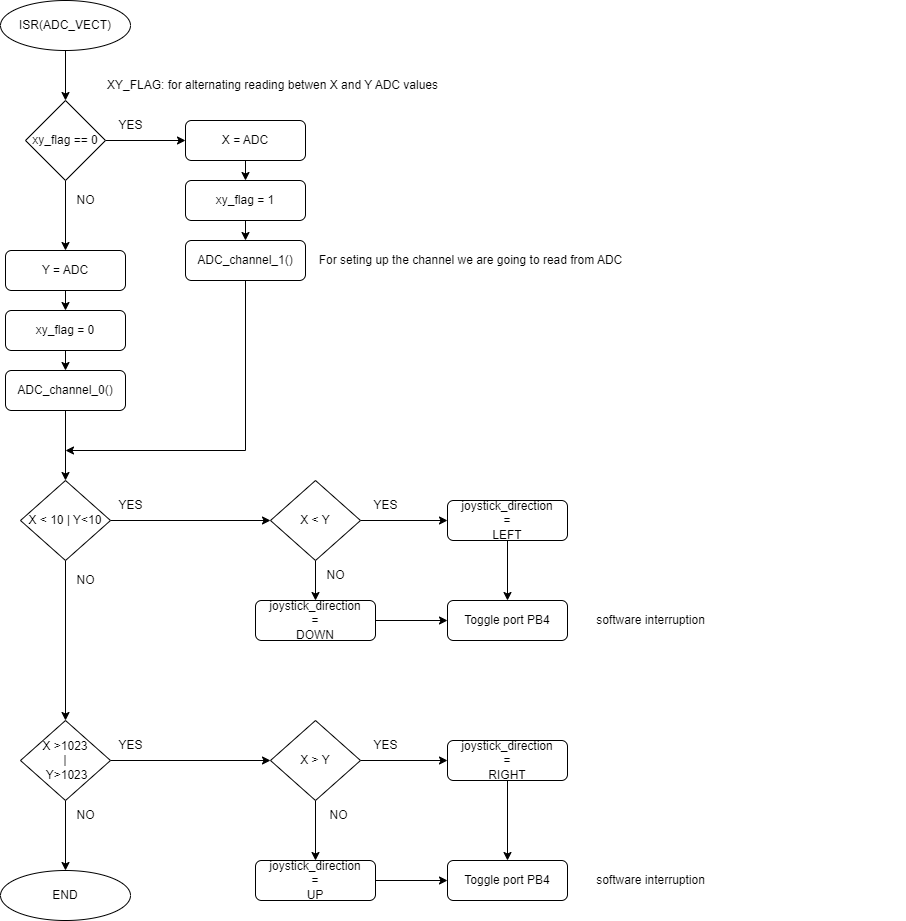

The diagram above was exported from draw.io. Its source (the exported page's mxGraphModel, read from the mxfile embedded in the PNG):
<mxGraphModel dx="1504" dy="566" grid="1" gridSize="10" guides="1" tooltips="1" connect="1" arrows="1" fold="1" page="1" pageScale="1" pageWidth="827" pageHeight="1169" math="0" shadow="0">
  <root>
    <mxCell id="0" />
    <mxCell id="1" parent="0" />
    <mxCell id="d8G370tbdA4Q5PIb4A8U-16" style="edgeStyle=orthogonalEdgeStyle;rounded=0;orthogonalLoop=1;jettySize=auto;html=1;exitX=0.5;exitY=1;exitDx=0;exitDy=0;entryX=0.5;entryY=0;entryDx=0;entryDy=0;" edge="1" parent="1" source="d8G370tbdA4Q5PIb4A8U-1" target="d8G370tbdA4Q5PIb4A8U-2">
      <mxGeometry relative="1" as="geometry" />
    </mxCell>
    <mxCell id="d8G370tbdA4Q5PIb4A8U-1" value="ISR(ADC_VECT)" style="ellipse;whiteSpace=wrap;html=1;" vertex="1" parent="1">
      <mxGeometry x="95" y="20" width="130" height="50" as="geometry" />
    </mxCell>
    <mxCell id="d8G370tbdA4Q5PIb4A8U-13" style="edgeStyle=orthogonalEdgeStyle;rounded=0;orthogonalLoop=1;jettySize=auto;html=1;exitX=1;exitY=0.5;exitDx=0;exitDy=0;entryX=0;entryY=0.5;entryDx=0;entryDy=0;" edge="1" parent="1" source="d8G370tbdA4Q5PIb4A8U-2" target="d8G370tbdA4Q5PIb4A8U-3">
      <mxGeometry relative="1" as="geometry" />
    </mxCell>
    <mxCell id="d8G370tbdA4Q5PIb4A8U-17" style="edgeStyle=orthogonalEdgeStyle;rounded=0;orthogonalLoop=1;jettySize=auto;html=1;exitX=0.5;exitY=1;exitDx=0;exitDy=0;entryX=0.5;entryY=0;entryDx=0;entryDy=0;" edge="1" parent="1" source="d8G370tbdA4Q5PIb4A8U-2" target="d8G370tbdA4Q5PIb4A8U-7">
      <mxGeometry relative="1" as="geometry" />
    </mxCell>
    <mxCell id="d8G370tbdA4Q5PIb4A8U-2" value="xy_flag == 0" style="rhombus;whiteSpace=wrap;html=1;" vertex="1" parent="1">
      <mxGeometry x="120" y="120" width="80" height="80" as="geometry" />
    </mxCell>
    <mxCell id="d8G370tbdA4Q5PIb4A8U-14" style="edgeStyle=orthogonalEdgeStyle;rounded=0;orthogonalLoop=1;jettySize=auto;html=1;exitX=0.5;exitY=1;exitDx=0;exitDy=0;entryX=0.5;entryY=0;entryDx=0;entryDy=0;" edge="1" parent="1" source="d8G370tbdA4Q5PIb4A8U-3" target="d8G370tbdA4Q5PIb4A8U-4">
      <mxGeometry relative="1" as="geometry" />
    </mxCell>
    <mxCell id="d8G370tbdA4Q5PIb4A8U-3" value="X = ADC" style="rounded=1;whiteSpace=wrap;html=1;" vertex="1" parent="1">
      <mxGeometry x="280" y="140" width="120" height="40" as="geometry" />
    </mxCell>
    <mxCell id="d8G370tbdA4Q5PIb4A8U-15" style="edgeStyle=orthogonalEdgeStyle;rounded=0;orthogonalLoop=1;jettySize=auto;html=1;exitX=0.5;exitY=1;exitDx=0;exitDy=0;entryX=0.5;entryY=0;entryDx=0;entryDy=0;" edge="1" parent="1" source="d8G370tbdA4Q5PIb4A8U-4" target="d8G370tbdA4Q5PIb4A8U-5">
      <mxGeometry relative="1" as="geometry" />
    </mxCell>
    <mxCell id="d8G370tbdA4Q5PIb4A8U-4" value="xy_flag = 1" style="rounded=1;whiteSpace=wrap;html=1;" vertex="1" parent="1">
      <mxGeometry x="280" y="200" width="120" height="40" as="geometry" />
    </mxCell>
    <mxCell id="d8G370tbdA4Q5PIb4A8U-35" style="edgeStyle=orthogonalEdgeStyle;rounded=0;orthogonalLoop=1;jettySize=auto;html=1;exitX=0.5;exitY=1;exitDx=0;exitDy=0;" edge="1" parent="1" source="d8G370tbdA4Q5PIb4A8U-5">
      <mxGeometry relative="1" as="geometry">
        <mxPoint x="160" y="470" as="targetPoint" />
        <Array as="points">
          <mxPoint x="340" y="470" />
        </Array>
      </mxGeometry>
    </mxCell>
    <mxCell id="d8G370tbdA4Q5PIb4A8U-5" value="ADC_channel_1()" style="rounded=1;whiteSpace=wrap;html=1;" vertex="1" parent="1">
      <mxGeometry x="280" y="260" width="120" height="40" as="geometry" />
    </mxCell>
    <mxCell id="d8G370tbdA4Q5PIb4A8U-11" style="edgeStyle=orthogonalEdgeStyle;rounded=0;orthogonalLoop=1;jettySize=auto;html=1;exitX=0.5;exitY=1;exitDx=0;exitDy=0;entryX=0.5;entryY=0;entryDx=0;entryDy=0;" edge="1" parent="1" source="d8G370tbdA4Q5PIb4A8U-7" target="d8G370tbdA4Q5PIb4A8U-8">
      <mxGeometry relative="1" as="geometry" />
    </mxCell>
    <mxCell id="d8G370tbdA4Q5PIb4A8U-7" value="Y = ADC" style="rounded=1;whiteSpace=wrap;html=1;" vertex="1" parent="1">
      <mxGeometry x="100" y="270" width="120" height="40" as="geometry" />
    </mxCell>
    <mxCell id="d8G370tbdA4Q5PIb4A8U-12" style="edgeStyle=orthogonalEdgeStyle;rounded=0;orthogonalLoop=1;jettySize=auto;html=1;exitX=0.5;exitY=1;exitDx=0;exitDy=0;entryX=0.5;entryY=0;entryDx=0;entryDy=0;" edge="1" parent="1" source="d8G370tbdA4Q5PIb4A8U-8" target="d8G370tbdA4Q5PIb4A8U-9">
      <mxGeometry relative="1" as="geometry" />
    </mxCell>
    <mxCell id="d8G370tbdA4Q5PIb4A8U-8" value="xy_flag = 0" style="rounded=1;whiteSpace=wrap;html=1;" vertex="1" parent="1">
      <mxGeometry x="100" y="330" width="120" height="40" as="geometry" />
    </mxCell>
    <mxCell id="d8G370tbdA4Q5PIb4A8U-21" style="edgeStyle=orthogonalEdgeStyle;rounded=0;orthogonalLoop=1;jettySize=auto;html=1;exitX=0.5;exitY=1;exitDx=0;exitDy=0;entryX=0.5;entryY=0;entryDx=0;entryDy=0;" edge="1" parent="1" source="d8G370tbdA4Q5PIb4A8U-9" target="d8G370tbdA4Q5PIb4A8U-22">
      <mxGeometry relative="1" as="geometry">
        <mxPoint x="160.04761904761892" y="460" as="targetPoint" />
      </mxGeometry>
    </mxCell>
    <mxCell id="d8G370tbdA4Q5PIb4A8U-9" value="ADC_channel_0()" style="rounded=1;whiteSpace=wrap;html=1;" vertex="1" parent="1">
      <mxGeometry x="100" y="390" width="120" height="40" as="geometry" />
    </mxCell>
    <mxCell id="d8G370tbdA4Q5PIb4A8U-24" style="edgeStyle=orthogonalEdgeStyle;rounded=0;orthogonalLoop=1;jettySize=auto;html=1;exitX=1;exitY=0.5;exitDx=0;exitDy=0;" edge="1" parent="1" source="d8G370tbdA4Q5PIb4A8U-22" target="d8G370tbdA4Q5PIb4A8U-23">
      <mxGeometry relative="1" as="geometry" />
    </mxCell>
    <mxCell id="d8G370tbdA4Q5PIb4A8U-52" style="edgeStyle=orthogonalEdgeStyle;rounded=0;orthogonalLoop=1;jettySize=auto;html=1;exitX=0.5;exitY=1;exitDx=0;exitDy=0;entryX=0.5;entryY=0;entryDx=0;entryDy=0;" edge="1" parent="1" source="d8G370tbdA4Q5PIb4A8U-22" target="d8G370tbdA4Q5PIb4A8U-27">
      <mxGeometry relative="1" as="geometry" />
    </mxCell>
    <mxCell id="d8G370tbdA4Q5PIb4A8U-22" value="X &amp;lt; 10 | Y&amp;lt;10" style="rhombus;whiteSpace=wrap;html=1;" vertex="1" parent="1">
      <mxGeometry x="115" y="500" width="90" height="80" as="geometry" />
    </mxCell>
    <mxCell id="d8G370tbdA4Q5PIb4A8U-37" style="edgeStyle=orthogonalEdgeStyle;rounded=0;orthogonalLoop=1;jettySize=auto;html=1;exitX=0.5;exitY=1;exitDx=0;exitDy=0;entryX=0.5;entryY=0;entryDx=0;entryDy=0;" edge="1" parent="1" source="d8G370tbdA4Q5PIb4A8U-23" target="d8G370tbdA4Q5PIb4A8U-26">
      <mxGeometry relative="1" as="geometry" />
    </mxCell>
    <mxCell id="d8G370tbdA4Q5PIb4A8U-38" style="edgeStyle=orthogonalEdgeStyle;rounded=0;orthogonalLoop=1;jettySize=auto;html=1;exitX=1;exitY=0.5;exitDx=0;exitDy=0;entryX=0;entryY=0.5;entryDx=0;entryDy=0;entryPerimeter=0;" edge="1" parent="1" source="d8G370tbdA4Q5PIb4A8U-23" target="d8G370tbdA4Q5PIb4A8U-25">
      <mxGeometry relative="1" as="geometry">
        <Array as="points" />
      </mxGeometry>
    </mxCell>
    <mxCell id="d8G370tbdA4Q5PIb4A8U-23" value="X &amp;lt; Y" style="rhombus;whiteSpace=wrap;html=1;" vertex="1" parent="1">
      <mxGeometry x="365" y="500" width="90" height="80" as="geometry" />
    </mxCell>
    <mxCell id="d8G370tbdA4Q5PIb4A8U-51" style="edgeStyle=orthogonalEdgeStyle;rounded=0;orthogonalLoop=1;jettySize=auto;html=1;exitX=0.5;exitY=1;exitDx=0;exitDy=0;entryX=0.5;entryY=0;entryDx=0;entryDy=0;" edge="1" parent="1" source="d8G370tbdA4Q5PIb4A8U-25" target="d8G370tbdA4Q5PIb4A8U-32">
      <mxGeometry relative="1" as="geometry" />
    </mxCell>
    <mxCell id="d8G370tbdA4Q5PIb4A8U-25" value="joystick_direction &lt;br&gt;= &lt;br&gt;LEFT" style="rounded=1;whiteSpace=wrap;html=1;" vertex="1" parent="1">
      <mxGeometry x="542" y="520" width="120" height="40" as="geometry" />
    </mxCell>
    <mxCell id="d8G370tbdA4Q5PIb4A8U-50" style="edgeStyle=orthogonalEdgeStyle;rounded=0;orthogonalLoop=1;jettySize=auto;html=1;exitX=1;exitY=0.5;exitDx=0;exitDy=0;entryX=0;entryY=0.5;entryDx=0;entryDy=0;" edge="1" parent="1" source="d8G370tbdA4Q5PIb4A8U-26" target="d8G370tbdA4Q5PIb4A8U-32">
      <mxGeometry relative="1" as="geometry" />
    </mxCell>
    <mxCell id="d8G370tbdA4Q5PIb4A8U-26" value="joystick_direction &lt;br&gt;= &lt;br&gt;DOWN" style="rounded=1;whiteSpace=wrap;html=1;" vertex="1" parent="1">
      <mxGeometry x="350" y="620" width="120" height="40" as="geometry" />
    </mxCell>
    <mxCell id="d8G370tbdA4Q5PIb4A8U-41" style="edgeStyle=orthogonalEdgeStyle;rounded=0;orthogonalLoop=1;jettySize=auto;html=1;exitX=1;exitY=0.5;exitDx=0;exitDy=0;entryX=0;entryY=0.5;entryDx=0;entryDy=0;" edge="1" parent="1" source="d8G370tbdA4Q5PIb4A8U-27" target="d8G370tbdA4Q5PIb4A8U-29">
      <mxGeometry relative="1" as="geometry" />
    </mxCell>
    <mxCell id="d8G370tbdA4Q5PIb4A8U-56" style="edgeStyle=orthogonalEdgeStyle;rounded=0;orthogonalLoop=1;jettySize=auto;html=1;exitX=0.5;exitY=1;exitDx=0;exitDy=0;entryX=0.5;entryY=0;entryDx=0;entryDy=0;" edge="1" parent="1" source="d8G370tbdA4Q5PIb4A8U-27" target="d8G370tbdA4Q5PIb4A8U-55">
      <mxGeometry relative="1" as="geometry" />
    </mxCell>
    <mxCell id="d8G370tbdA4Q5PIb4A8U-27" value="X &amp;gt;1023 &lt;br&gt;|&lt;br&gt;&amp;nbsp;Y&amp;gt;1023" style="rhombus;whiteSpace=wrap;html=1;" vertex="1" parent="1">
      <mxGeometry x="115" y="740" width="90" height="80" as="geometry" />
    </mxCell>
    <mxCell id="d8G370tbdA4Q5PIb4A8U-42" style="edgeStyle=orthogonalEdgeStyle;rounded=0;orthogonalLoop=1;jettySize=auto;html=1;exitX=1;exitY=0.5;exitDx=0;exitDy=0;entryX=0;entryY=0.5;entryDx=0;entryDy=0;entryPerimeter=0;" edge="1" parent="1" source="d8G370tbdA4Q5PIb4A8U-29" target="d8G370tbdA4Q5PIb4A8U-30">
      <mxGeometry relative="1" as="geometry">
        <mxPoint x="550" y="780" as="targetPoint" />
        <Array as="points" />
      </mxGeometry>
    </mxCell>
    <mxCell id="d8G370tbdA4Q5PIb4A8U-43" style="edgeStyle=orthogonalEdgeStyle;rounded=0;orthogonalLoop=1;jettySize=auto;html=1;exitX=0.5;exitY=1;exitDx=0;exitDy=0;entryX=0.5;entryY=0;entryDx=0;entryDy=0;" edge="1" parent="1" source="d8G370tbdA4Q5PIb4A8U-29" target="d8G370tbdA4Q5PIb4A8U-31">
      <mxGeometry relative="1" as="geometry" />
    </mxCell>
    <mxCell id="d8G370tbdA4Q5PIb4A8U-29" value="X &amp;gt; Y" style="rhombus;whiteSpace=wrap;html=1;" vertex="1" parent="1">
      <mxGeometry x="365" y="740" width="90" height="80" as="geometry" />
    </mxCell>
    <mxCell id="d8G370tbdA4Q5PIb4A8U-47" style="edgeStyle=orthogonalEdgeStyle;rounded=0;orthogonalLoop=1;jettySize=auto;html=1;exitX=0.5;exitY=1;exitDx=0;exitDy=0;entryX=0.5;entryY=0;entryDx=0;entryDy=0;" edge="1" parent="1" source="d8G370tbdA4Q5PIb4A8U-30" target="d8G370tbdA4Q5PIb4A8U-33">
      <mxGeometry relative="1" as="geometry" />
    </mxCell>
    <mxCell id="d8G370tbdA4Q5PIb4A8U-30" value="joystick_direction &lt;br&gt;= &lt;br&gt;RIGHT" style="rounded=1;whiteSpace=wrap;html=1;" vertex="1" parent="1">
      <mxGeometry x="542" y="760" width="120" height="40" as="geometry" />
    </mxCell>
    <mxCell id="d8G370tbdA4Q5PIb4A8U-46" style="edgeStyle=orthogonalEdgeStyle;rounded=0;orthogonalLoop=1;jettySize=auto;html=1;exitX=1;exitY=0.5;exitDx=0;exitDy=0;entryX=0;entryY=0.5;entryDx=0;entryDy=0;" edge="1" parent="1" source="d8G370tbdA4Q5PIb4A8U-31" target="d8G370tbdA4Q5PIb4A8U-33">
      <mxGeometry relative="1" as="geometry" />
    </mxCell>
    <mxCell id="d8G370tbdA4Q5PIb4A8U-31" value="joystick_direction &lt;br&gt;= &lt;br&gt;UP" style="rounded=1;whiteSpace=wrap;html=1;" vertex="1" parent="1">
      <mxGeometry x="350" y="880" width="120" height="40" as="geometry" />
    </mxCell>
    <mxCell id="d8G370tbdA4Q5PIb4A8U-32" value="Toggle port PB4" style="rounded=1;whiteSpace=wrap;html=1;" vertex="1" parent="1">
      <mxGeometry x="542" y="620" width="120" height="40" as="geometry" />
    </mxCell>
    <mxCell id="d8G370tbdA4Q5PIb4A8U-33" value="Toggle port PB4" style="rounded=1;whiteSpace=wrap;html=1;" vertex="1" parent="1">
      <mxGeometry x="542" y="880" width="120" height="40" as="geometry" />
    </mxCell>
    <mxCell id="d8G370tbdA4Q5PIb4A8U-55" value="END" style="ellipse;whiteSpace=wrap;html=1;" vertex="1" parent="1">
      <mxGeometry x="95" y="890" width="130" height="50" as="geometry" />
    </mxCell>
    <mxCell id="d8G370tbdA4Q5PIb4A8U-57" value="YES" style="text;html=1;align=center;verticalAlign=middle;resizable=0;points=[];autosize=1;strokeColor=none;fillColor=none;" vertex="1" parent="1">
      <mxGeometry x="200" y="130" width="50" height="30" as="geometry" />
    </mxCell>
    <mxCell id="d8G370tbdA4Q5PIb4A8U-58" value="YES" style="text;html=1;align=center;verticalAlign=middle;resizable=0;points=[];autosize=1;strokeColor=none;fillColor=none;" vertex="1" parent="1">
      <mxGeometry x="455" y="750" width="50" height="30" as="geometry" />
    </mxCell>
    <mxCell id="d8G370tbdA4Q5PIb4A8U-59" value="YES" style="text;html=1;align=center;verticalAlign=middle;resizable=0;points=[];autosize=1;strokeColor=none;fillColor=none;" vertex="1" parent="1">
      <mxGeometry x="200" y="750" width="50" height="30" as="geometry" />
    </mxCell>
    <mxCell id="d8G370tbdA4Q5PIb4A8U-60" value="YES" style="text;html=1;align=center;verticalAlign=middle;resizable=0;points=[];autosize=1;strokeColor=none;fillColor=none;" vertex="1" parent="1">
      <mxGeometry x="455" y="510" width="50" height="30" as="geometry" />
    </mxCell>
    <mxCell id="d8G370tbdA4Q5PIb4A8U-61" value="YES" style="text;html=1;align=center;verticalAlign=middle;resizable=0;points=[];autosize=1;strokeColor=none;fillColor=none;" vertex="1" parent="1">
      <mxGeometry x="200" y="510" width="50" height="30" as="geometry" />
    </mxCell>
    <mxCell id="d8G370tbdA4Q5PIb4A8U-62" value="NO" style="text;html=1;align=center;verticalAlign=middle;resizable=0;points=[];autosize=1;strokeColor=none;fillColor=none;" vertex="1" parent="1">
      <mxGeometry x="160" y="205" width="40" height="30" as="geometry" />
    </mxCell>
    <mxCell id="d8G370tbdA4Q5PIb4A8U-63" value="NO" style="text;html=1;align=center;verticalAlign=middle;resizable=0;points=[];autosize=1;strokeColor=none;fillColor=none;" vertex="1" parent="1">
      <mxGeometry x="160" y="585" width="40" height="30" as="geometry" />
    </mxCell>
    <mxCell id="d8G370tbdA4Q5PIb4A8U-64" value="NO" style="text;html=1;align=center;verticalAlign=middle;resizable=0;points=[];autosize=1;strokeColor=none;fillColor=none;" vertex="1" parent="1">
      <mxGeometry x="160" y="820" width="40" height="30" as="geometry" />
    </mxCell>
    <mxCell id="d8G370tbdA4Q5PIb4A8U-65" value="NO" style="text;html=1;align=center;verticalAlign=middle;resizable=0;points=[];autosize=1;strokeColor=none;fillColor=none;" vertex="1" parent="1">
      <mxGeometry x="413" y="820" width="40" height="30" as="geometry" />
    </mxCell>
    <mxCell id="d8G370tbdA4Q5PIb4A8U-66" value="NO" style="text;html=1;align=center;verticalAlign=middle;resizable=0;points=[];autosize=1;strokeColor=none;fillColor=none;" vertex="1" parent="1">
      <mxGeometry x="410" y="580" width="40" height="30" as="geometry" />
    </mxCell>
    <mxCell id="d8G370tbdA4Q5PIb4A8U-67" value="&lt;div style=&quot;background-color: rgb(30, 30, 30); font-family: Consolas, &amp;quot;Courier New&amp;quot;, monospace; font-weight: normal; font-size: 14px; line-height: 19px;&quot;&gt;&lt;br&gt;&lt;/div&gt;" style="text;whiteSpace=wrap;html=1;" vertex="1" parent="1">
      <mxGeometry x="780" y="480" width="220" height="40" as="geometry" />
    </mxCell>
    <mxCell id="d8G370tbdA4Q5PIb4A8U-68" value="software interruption" style="text;html=1;resizable=0;autosize=1;align=center;verticalAlign=middle;points=[];fillColor=none;strokeColor=none;rounded=0;" vertex="1" parent="1">
      <mxGeometry x="680" y="625" width="130" height="30" as="geometry" />
    </mxCell>
    <mxCell id="d8G370tbdA4Q5PIb4A8U-69" value="software interruption" style="text;html=1;resizable=0;autosize=1;align=center;verticalAlign=middle;points=[];fillColor=none;strokeColor=none;rounded=0;" vertex="1" parent="1">
      <mxGeometry x="680" y="885" width="130" height="30" as="geometry" />
    </mxCell>
    <mxCell id="d8G370tbdA4Q5PIb4A8U-70" value="XY_FLAG: for alternating reading betwen X and Y ADC values" style="text;html=1;resizable=0;autosize=1;align=center;verticalAlign=middle;points=[];fillColor=none;strokeColor=none;rounded=0;" vertex="1" parent="1">
      <mxGeometry x="192" y="90" width="350" height="30" as="geometry" />
    </mxCell>
    <mxCell id="d8G370tbdA4Q5PIb4A8U-71" value="For seting up the channel we are going to read from ADC" style="text;html=1;resizable=0;autosize=1;align=center;verticalAlign=middle;points=[];fillColor=none;strokeColor=none;rounded=0;" vertex="1" parent="1">
      <mxGeometry x="400" y="265" width="330" height="30" as="geometry" />
    </mxCell>
  </root>
</mxGraphModel>